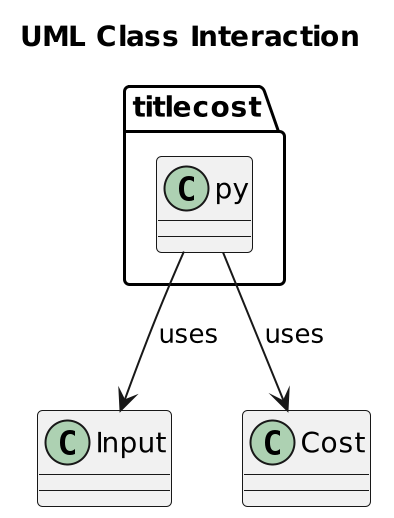

The diagram above was rendered by PlantUML. Its source (embedded in the PNG):
@startuml
scale 2
title "UML Class Interaction"
class Input {
}

class Cost {
}

titlecost.py --> Input : uses
titlecost.py --> Cost : uses

@enduml